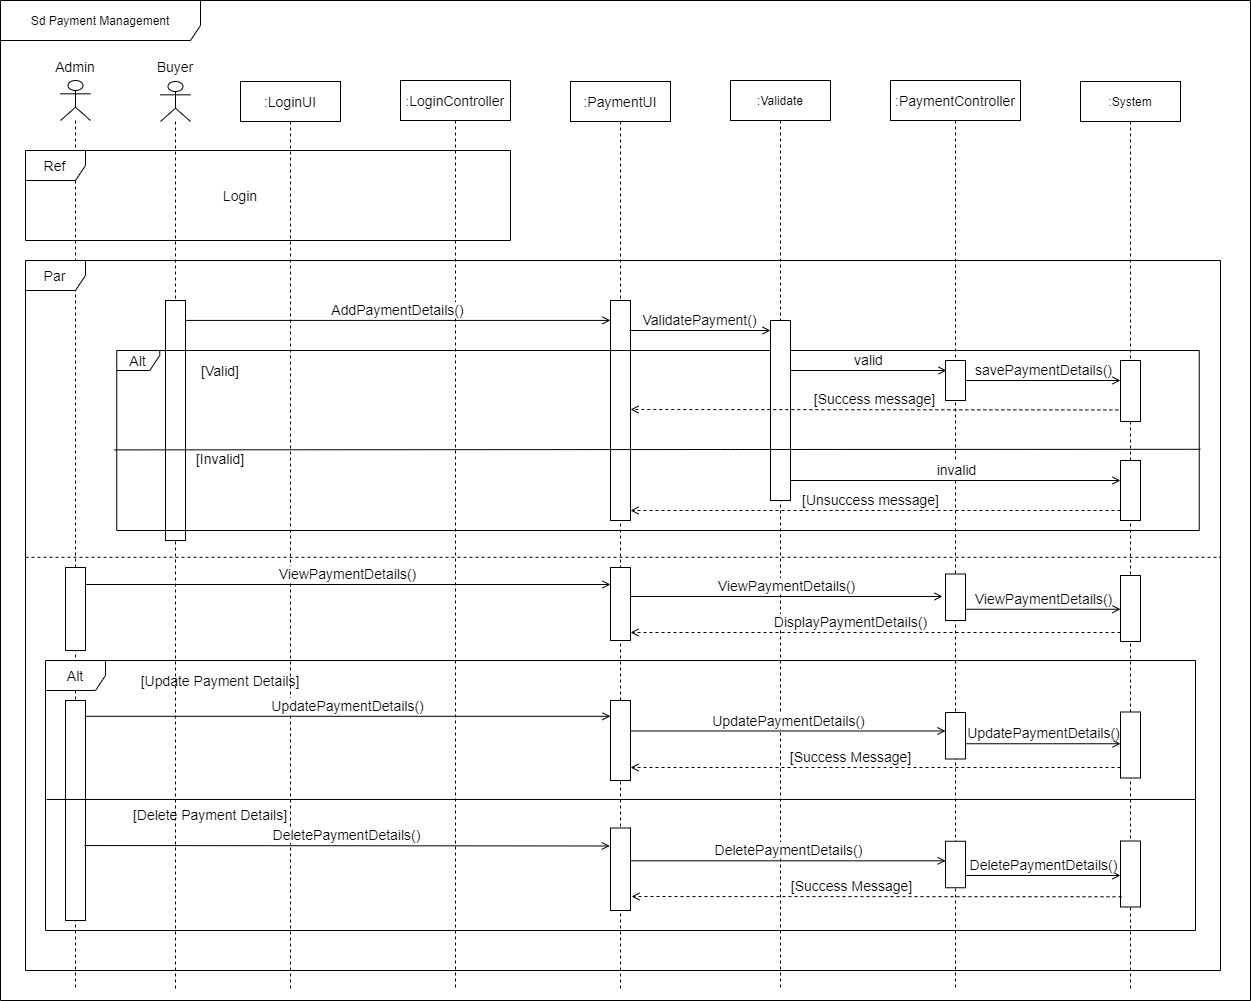

The diagram above was exported from draw.io. Its source (the exported page's mxGraphModel, read from the mxfile embedded in the PNG):
<mxGraphModel dx="1736" dy="964" grid="1" gridSize="10" guides="1" tooltips="1" connect="1" arrows="1" fold="1" page="1" pageScale="1" pageWidth="850" pageHeight="1100" math="0" shadow="0">
  <root>
    <mxCell id="0" />
    <mxCell id="1" parent="0" />
    <mxCell id="AmxDRVlANlI4gD170Efg-1" value="Sd Payment Management" style="shape=umlFrame;whiteSpace=wrap;html=1;width=200;height=40;" parent="1" vertex="1">
      <mxGeometry x="40" y="40" width="1250" height="1000" as="geometry" />
    </mxCell>
    <mxCell id="AmxDRVlANlI4gD170Efg-2" value="" style="shape=umlLifeline;participant=umlActor;perimeter=lifelinePerimeter;whiteSpace=wrap;html=1;container=1;collapsible=0;recursiveResize=0;verticalAlign=top;spacingTop=36;outlineConnect=0;" parent="1" vertex="1">
      <mxGeometry x="100" y="120" width="30" height="910" as="geometry" />
    </mxCell>
    <mxCell id="AmxDRVlANlI4gD170Efg-3" value="" style="shape=umlLifeline;participant=umlActor;perimeter=lifelinePerimeter;whiteSpace=wrap;html=1;container=1;collapsible=0;recursiveResize=0;verticalAlign=top;spacingTop=36;outlineConnect=0;" parent="1" vertex="1">
      <mxGeometry x="200" y="121" width="30" height="909" as="geometry" />
    </mxCell>
    <mxCell id="AmxDRVlANlI4gD170Efg-4" value="&lt;font style=&quot;font-size: 14px&quot;&gt;Admin&lt;/font&gt;" style="text;html=1;strokeColor=none;fillColor=none;align=center;verticalAlign=middle;whiteSpace=wrap;rounded=0;" parent="1" vertex="1">
      <mxGeometry x="95" y="96" width="40" height="20" as="geometry" />
    </mxCell>
    <mxCell id="AmxDRVlANlI4gD170Efg-5" value="&lt;font style=&quot;font-size: 14px&quot;&gt;Buyer&lt;/font&gt;" style="text;html=1;strokeColor=none;fillColor=none;align=center;verticalAlign=middle;whiteSpace=wrap;rounded=0;" parent="1" vertex="1">
      <mxGeometry x="195" y="96" width="40" height="20" as="geometry" />
    </mxCell>
    <mxCell id="AmxDRVlANlI4gD170Efg-6" value="&lt;font style=&quot;font-size: 14px&quot;&gt;:&lt;font&gt;LoginUI&lt;/font&gt;&lt;/font&gt;" style="shape=umlLifeline;perimeter=lifelinePerimeter;whiteSpace=wrap;html=1;container=1;collapsible=0;recursiveResize=0;outlineConnect=0;" parent="1" vertex="1">
      <mxGeometry x="280" y="121" width="100" height="909" as="geometry" />
    </mxCell>
    <mxCell id="AmxDRVlANlI4gD170Efg-7" value=":&lt;font style=&quot;font-size: 14px&quot;&gt;LoginController&lt;/font&gt;" style="shape=umlLifeline;perimeter=lifelinePerimeter;whiteSpace=wrap;html=1;container=1;collapsible=0;recursiveResize=0;outlineConnect=0;" parent="1" vertex="1">
      <mxGeometry x="440" y="120" width="110" height="910" as="geometry" />
    </mxCell>
    <mxCell id="AmxDRVlANlI4gD170Efg-8" value="&lt;font style=&quot;font-size: 14px&quot;&gt;:PaymentUI&lt;/font&gt;" style="shape=umlLifeline;perimeter=lifelinePerimeter;whiteSpace=wrap;html=1;container=1;collapsible=0;recursiveResize=0;outlineConnect=0;" parent="1" vertex="1">
      <mxGeometry x="610" y="121" width="100" height="909" as="geometry" />
    </mxCell>
    <mxCell id="AmxDRVlANlI4gD170Efg-9" value="&lt;font style=&quot;font-size: 14px&quot;&gt;:PaymentController&lt;/font&gt;" style="shape=umlLifeline;perimeter=lifelinePerimeter;whiteSpace=wrap;html=1;container=1;collapsible=0;recursiveResize=0;outlineConnect=0;" parent="1" vertex="1">
      <mxGeometry x="930" y="120" width="130" height="910" as="geometry" />
    </mxCell>
    <mxCell id="AmxDRVlANlI4gD170Efg-11" value="&lt;font style=&quot;font-size: 14px&quot;&gt;Ref&lt;/font&gt;" style="shape=umlFrame;whiteSpace=wrap;html=1;" parent="1" vertex="1">
      <mxGeometry x="65" y="190" width="485" height="90" as="geometry" />
    </mxCell>
    <mxCell id="AmxDRVlANlI4gD170Efg-12" value="&lt;font style=&quot;font-size: 14px&quot;&gt;Login&lt;/font&gt;" style="text;html=1;strokeColor=none;fillColor=none;align=center;verticalAlign=middle;whiteSpace=wrap;rounded=0;" parent="1" vertex="1">
      <mxGeometry x="260" y="225" width="40" height="20" as="geometry" />
    </mxCell>
    <mxCell id="AmxDRVlANlI4gD170Efg-13" value="&lt;font style=&quot;font-size: 14px&quot;&gt;Par&lt;/font&gt;" style="shape=umlFrame;whiteSpace=wrap;html=1;" parent="1" vertex="1">
      <mxGeometry x="65" y="300" width="1195" height="710" as="geometry" />
    </mxCell>
    <mxCell id="AmxDRVlANlI4gD170Efg-14" value="" style="html=1;points=[];perimeter=orthogonalPerimeter;" parent="1" vertex="1">
      <mxGeometry x="205" y="340" width="20" height="240" as="geometry" />
    </mxCell>
    <mxCell id="AmxDRVlANlI4gD170Efg-15" value="" style="html=1;points=[];perimeter=orthogonalPerimeter;" parent="1" vertex="1">
      <mxGeometry x="650" y="340" width="20" height="220" as="geometry" />
    </mxCell>
    <mxCell id="AmxDRVlANlI4gD170Efg-18" value="&lt;font style=&quot;font-size: 14px&quot;&gt;AddPaymentDetails()&lt;/font&gt;" style="html=1;verticalAlign=bottom;endArrow=open;endFill=0;exitX=1;exitY=0.083;exitDx=0;exitDy=0;exitPerimeter=0;" parent="1" source="AmxDRVlANlI4gD170Efg-14" target="AmxDRVlANlI4gD170Efg-15" edge="1">
      <mxGeometry width="80" relative="1" as="geometry">
        <mxPoint x="250" y="360" as="sourcePoint" />
        <mxPoint x="440" y="450" as="targetPoint" />
      </mxGeometry>
    </mxCell>
    <mxCell id="AmxDRVlANlI4gD170Efg-19" value="&lt;span style=&quot;font-size: 14px&quot;&gt;ValidatePayment()&lt;/span&gt;" style="html=1;verticalAlign=bottom;endArrow=open;endFill=0;" parent="1" edge="1">
      <mxGeometry width="80" relative="1" as="geometry">
        <mxPoint x="669" y="370" as="sourcePoint" />
        <mxPoint x="810" y="370" as="targetPoint" />
      </mxGeometry>
    </mxCell>
    <mxCell id="MM0C2i2NR_KYBPrABxWR-1" value="&lt;font style=&quot;font-size: 14px&quot;&gt;Alt&lt;/font&gt;" style="shape=umlFrame;whiteSpace=wrap;html=1;width=43;height=20;" vertex="1" parent="1">
      <mxGeometry x="156.25" y="390" width="1082.5" height="180" as="geometry" />
    </mxCell>
    <mxCell id="MM0C2i2NR_KYBPrABxWR-2" value=":System" style="shape=umlLifeline;perimeter=lifelinePerimeter;whiteSpace=wrap;html=1;container=1;collapsible=0;recursiveResize=0;outlineConnect=0;" vertex="1" parent="1">
      <mxGeometry x="1120" y="121" width="100" height="909" as="geometry" />
    </mxCell>
    <mxCell id="MM0C2i2NR_KYBPrABxWR-4" value="" style="html=1;points=[];perimeter=orthogonalPerimeter;" vertex="1" parent="MM0C2i2NR_KYBPrABxWR-2">
      <mxGeometry x="40" y="279" width="20" height="61" as="geometry" />
    </mxCell>
    <mxCell id="MM0C2i2NR_KYBPrABxWR-19" value="" style="html=1;points=[];perimeter=orthogonalPerimeter;" vertex="1" parent="MM0C2i2NR_KYBPrABxWR-2">
      <mxGeometry x="40" y="494" width="20" height="66" as="geometry" />
    </mxCell>
    <mxCell id="AmxDRVlANlI4gD170Efg-10" value=":Validate" style="shape=umlLifeline;perimeter=lifelinePerimeter;whiteSpace=wrap;html=1;container=1;collapsible=0;recursiveResize=0;outlineConnect=0;" parent="1" vertex="1">
      <mxGeometry x="770" y="120" width="100" height="910" as="geometry" />
    </mxCell>
    <mxCell id="AmxDRVlANlI4gD170Efg-16" value="" style="html=1;points=[];perimeter=orthogonalPerimeter;" parent="AmxDRVlANlI4gD170Efg-10" vertex="1">
      <mxGeometry x="40" y="240" width="20" height="180" as="geometry" />
    </mxCell>
    <mxCell id="MM0C2i2NR_KYBPrABxWR-5" value="" style="html=1;points=[];perimeter=orthogonalPerimeter;" vertex="1" parent="1">
      <mxGeometry x="985" y="400" width="20" height="40" as="geometry" />
    </mxCell>
    <mxCell id="MM0C2i2NR_KYBPrABxWR-6" value="&lt;font style=&quot;font-size: 14px&quot;&gt;[Valid]&lt;/font&gt;" style="text;html=1;strokeColor=none;fillColor=none;align=center;verticalAlign=middle;whiteSpace=wrap;rounded=0;" vertex="1" parent="1">
      <mxGeometry x="240" y="400" width="40" height="20" as="geometry" />
    </mxCell>
    <mxCell id="MM0C2i2NR_KYBPrABxWR-7" value="" style="endArrow=none;html=1;exitX=-0.002;exitY=0.402;exitDx=0;exitDy=0;exitPerimeter=0;entryX=1.001;entryY=0.399;entryDx=0;entryDy=0;entryPerimeter=0;" edge="1" parent="1">
      <mxGeometry width="50" height="50" relative="1" as="geometry">
        <mxPoint x="154.08500000000004" y="489.39999999999986" as="sourcePoint" />
        <mxPoint x="1239.8325" y="488.79999999999995" as="targetPoint" />
        <Array as="points">
          <mxPoint x="770" y="489" />
        </Array>
      </mxGeometry>
    </mxCell>
    <mxCell id="MM0C2i2NR_KYBPrABxWR-8" value="&lt;font style=&quot;font-size: 14px&quot;&gt;valid&lt;/font&gt;" style="html=1;verticalAlign=bottom;endArrow=open;endFill=0;" edge="1" parent="1" source="AmxDRVlANlI4gD170Efg-16">
      <mxGeometry width="80" relative="1" as="geometry">
        <mxPoint x="835.5649999999998" y="410" as="sourcePoint" />
        <mxPoint x="986" y="410" as="targetPoint" />
      </mxGeometry>
    </mxCell>
    <mxCell id="MM0C2i2NR_KYBPrABxWR-9" value="&lt;font style=&quot;font-size: 14px&quot;&gt;savePaymentDetails()&lt;/font&gt;" style="html=1;verticalAlign=bottom;endArrow=open;endFill=0;" edge="1" parent="1" source="MM0C2i2NR_KYBPrABxWR-5" target="MM0C2i2NR_KYBPrABxWR-4">
      <mxGeometry width="80" relative="1" as="geometry">
        <mxPoint x="900" y="280" as="sourcePoint" />
        <mxPoint x="980" y="280" as="targetPoint" />
      </mxGeometry>
    </mxCell>
    <mxCell id="MM0C2i2NR_KYBPrABxWR-10" value="&lt;font style=&quot;font-size: 14px&quot;&gt;[Invalid]&lt;/font&gt;" style="text;html=1;strokeColor=none;fillColor=none;align=center;verticalAlign=middle;whiteSpace=wrap;rounded=0;" vertex="1" parent="1">
      <mxGeometry x="240" y="488" width="40" height="20" as="geometry" />
    </mxCell>
    <mxCell id="MM0C2i2NR_KYBPrABxWR-11" value="&lt;font style=&quot;font-size: 14px&quot;&gt;invalid&lt;/font&gt;" style="html=1;verticalAlign=bottom;endArrow=open;endFill=0;" edge="1" parent="1" target="MM0C2i2NR_KYBPrABxWR-13">
      <mxGeometry width="80" relative="1" as="geometry">
        <mxPoint x="830" y="520" as="sourcePoint" />
        <mxPoint x="669.9975" y="520" as="targetPoint" />
      </mxGeometry>
    </mxCell>
    <mxCell id="MM0C2i2NR_KYBPrABxWR-12" value="&lt;font style=&quot;font-size: 14px&quot;&gt;[Success message]&lt;/font&gt;" style="html=1;verticalAlign=bottom;endArrow=open;endFill=0;dashed=1;exitX=-0.109;exitY=0.811;exitDx=0;exitDy=0;exitPerimeter=0;" edge="1" parent="1" source="MM0C2i2NR_KYBPrABxWR-4">
      <mxGeometry width="80" relative="1" as="geometry">
        <mxPoint x="1089.56" y="459.40999999999997" as="sourcePoint" />
        <mxPoint x="670" y="449" as="targetPoint" />
      </mxGeometry>
    </mxCell>
    <mxCell id="MM0C2i2NR_KYBPrABxWR-13" value="" style="html=1;points=[];perimeter=orthogonalPerimeter;" vertex="1" parent="1">
      <mxGeometry x="1160" y="500" width="20" height="60" as="geometry" />
    </mxCell>
    <mxCell id="MM0C2i2NR_KYBPrABxWR-14" value="&lt;font style=&quot;font-size: 14px&quot;&gt;[Unsuccess message]&lt;/font&gt;" style="html=1;verticalAlign=bottom;endArrow=open;endFill=0;dashed=1;" edge="1" parent="1" source="MM0C2i2NR_KYBPrABxWR-13">
      <mxGeometry x="0.0204" width="80" relative="1" as="geometry">
        <mxPoint x="985" y="550.471" as="sourcePoint" />
        <mxPoint x="670" y="550" as="targetPoint" />
        <mxPoint as="offset" />
      </mxGeometry>
    </mxCell>
    <mxCell id="MM0C2i2NR_KYBPrABxWR-15" value="" style="endArrow=none;html=1;dashed=1;exitX=0;exitY=0.418;exitDx=0;exitDy=0;exitPerimeter=0;entryX=1;entryY=0.418;entryDx=0;entryDy=0;entryPerimeter=0;" edge="1" parent="1" source="AmxDRVlANlI4gD170Efg-13" target="AmxDRVlANlI4gD170Efg-13">
      <mxGeometry width="50" height="50" relative="1" as="geometry">
        <mxPoint x="690" y="590" as="sourcePoint" />
        <mxPoint x="740" y="540" as="targetPoint" />
      </mxGeometry>
    </mxCell>
    <mxCell id="MM0C2i2NR_KYBPrABxWR-16" value="" style="html=1;points=[];perimeter=orthogonalPerimeter;" vertex="1" parent="1">
      <mxGeometry x="105" y="607" width="20" height="83" as="geometry" />
    </mxCell>
    <mxCell id="MM0C2i2NR_KYBPrABxWR-18" value="" style="html=1;points=[];perimeter=orthogonalPerimeter;" vertex="1" parent="1">
      <mxGeometry x="985" y="613.5" width="20" height="46.5" as="geometry" />
    </mxCell>
    <mxCell id="MM0C2i2NR_KYBPrABxWR-21" value="&lt;font style=&quot;font-size: 14px&quot;&gt;ViewPaymentDetails()&lt;/font&gt;" style="html=1;verticalAlign=bottom;endArrow=open;endFill=0;" edge="1" parent="1">
      <mxGeometry width="80" relative="1" as="geometry">
        <mxPoint x="125" y="624" as="sourcePoint" />
        <mxPoint x="650" y="624" as="targetPoint" />
      </mxGeometry>
    </mxCell>
    <mxCell id="MM0C2i2NR_KYBPrABxWR-22" value="&lt;font style=&quot;font-size: 14px&quot;&gt;ViewPaymentDetails()&lt;/font&gt;" style="html=1;verticalAlign=bottom;endArrow=open;endFill=0;entryX=-0.15;entryY=0.744;entryDx=0;entryDy=0;entryPerimeter=0;" edge="1" parent="1">
      <mxGeometry width="80" relative="1" as="geometry">
        <mxPoint x="670" y="635.9760000000001" as="sourcePoint" />
        <mxPoint x="982" y="635.9760000000001" as="targetPoint" />
      </mxGeometry>
    </mxCell>
    <mxCell id="MM0C2i2NR_KYBPrABxWR-23" value="&lt;font style=&quot;font-size: 14px&quot;&gt;ViewPaymentDetails()&lt;/font&gt;" style="html=1;verticalAlign=bottom;endArrow=open;endFill=0;" edge="1" parent="1">
      <mxGeometry width="80" relative="1" as="geometry">
        <mxPoint x="1005" y="648.75" as="sourcePoint" />
        <mxPoint x="1160" y="648.75" as="targetPoint" />
      </mxGeometry>
    </mxCell>
    <mxCell id="MM0C2i2NR_KYBPrABxWR-24" value="&lt;font style=&quot;font-size: 14px&quot;&gt;DisplayPaymentDetails()&lt;/font&gt;" style="html=1;verticalAlign=bottom;endArrow=open;endFill=0;dashed=1;" edge="1" parent="1">
      <mxGeometry x="0.102" width="80" relative="1" as="geometry">
        <mxPoint x="1160" y="671.9999999999998" as="sourcePoint" />
        <mxPoint x="670" y="671.9999999999998" as="targetPoint" />
        <mxPoint as="offset" />
      </mxGeometry>
    </mxCell>
    <mxCell id="MM0C2i2NR_KYBPrABxWR-25" value="&lt;font style=&quot;font-size: 14px&quot;&gt;Alt&lt;/font&gt;" style="shape=umlFrame;whiteSpace=wrap;html=1;" vertex="1" parent="1">
      <mxGeometry x="85" y="700" width="1150" height="270" as="geometry" />
    </mxCell>
    <mxCell id="MM0C2i2NR_KYBPrABxWR-27" value="&lt;font style=&quot;font-size: 14px&quot;&gt;[Update Payment Details]&lt;/font&gt;" style="text;html=1;strokeColor=none;fillColor=none;align=center;verticalAlign=middle;whiteSpace=wrap;rounded=0;" vertex="1" parent="1">
      <mxGeometry x="145" y="710" width="230" height="20" as="geometry" />
    </mxCell>
    <mxCell id="MM0C2i2NR_KYBPrABxWR-29" value="" style="html=1;points=[];perimeter=orthogonalPerimeter;" vertex="1" parent="1">
      <mxGeometry x="105" y="740" width="20" height="220" as="geometry" />
    </mxCell>
    <mxCell id="MM0C2i2NR_KYBPrABxWR-30" value="" style="endArrow=none;html=1;exitX=0.001;exitY=0.648;exitDx=0;exitDy=0;exitPerimeter=0;entryX=1;entryY=0.648;entryDx=0;entryDy=0;entryPerimeter=0;" edge="1" parent="1">
      <mxGeometry width="50" height="50" relative="1" as="geometry">
        <mxPoint x="86.15000000000009" y="838.96" as="sourcePoint" />
        <mxPoint x="1235" y="838.96" as="targetPoint" />
        <Array as="points" />
      </mxGeometry>
    </mxCell>
    <mxCell id="MM0C2i2NR_KYBPrABxWR-31" value="&lt;font style=&quot;font-size: 14px&quot;&gt;UpdatePaymentDetails()&lt;/font&gt;" style="html=1;verticalAlign=bottom;endArrow=open;endFill=0;exitX=0.975;exitY=0.183;exitDx=0;exitDy=0;exitPerimeter=0;" edge="1" parent="1">
      <mxGeometry width="80" relative="1" as="geometry">
        <mxPoint x="124.49999999999989" y="755.79" as="sourcePoint" />
        <mxPoint x="650" y="755.79" as="targetPoint" />
      </mxGeometry>
    </mxCell>
    <mxCell id="MM0C2i2NR_KYBPrABxWR-32" value="" style="html=1;points=[];perimeter=orthogonalPerimeter;" vertex="1" parent="1">
      <mxGeometry x="650" y="867.5" width="20" height="82.5" as="geometry" />
    </mxCell>
    <mxCell id="MM0C2i2NR_KYBPrABxWR-33" value="" style="html=1;points=[];perimeter=orthogonalPerimeter;" vertex="1" parent="1">
      <mxGeometry x="985" y="752" width="20" height="46.5" as="geometry" />
    </mxCell>
    <mxCell id="MM0C2i2NR_KYBPrABxWR-34" value="" style="html=1;points=[];perimeter=orthogonalPerimeter;" vertex="1" parent="1">
      <mxGeometry x="985" y="880.75" width="20" height="46.5" as="geometry" />
    </mxCell>
    <mxCell id="MM0C2i2NR_KYBPrABxWR-35" value="" style="html=1;points=[];perimeter=orthogonalPerimeter;" vertex="1" parent="1">
      <mxGeometry x="1160" y="751.5" width="20" height="66" as="geometry" />
    </mxCell>
    <mxCell id="MM0C2i2NR_KYBPrABxWR-36" value="" style="html=1;points=[];perimeter=orthogonalPerimeter;" vertex="1" parent="1">
      <mxGeometry x="1160" y="880.5" width="20" height="66" as="geometry" />
    </mxCell>
    <mxCell id="MM0C2i2NR_KYBPrABxWR-37" value="" style="html=1;points=[];perimeter=orthogonalPerimeter;" vertex="1" parent="1">
      <mxGeometry x="650" y="740" width="20" height="80" as="geometry" />
    </mxCell>
    <mxCell id="MM0C2i2NR_KYBPrABxWR-38" value="" style="html=1;points=[];perimeter=orthogonalPerimeter;" vertex="1" parent="1">
      <mxGeometry x="650" y="607" width="20" height="73" as="geometry" />
    </mxCell>
    <mxCell id="MM0C2i2NR_KYBPrABxWR-39" value="&lt;font style=&quot;font-size: 14px&quot;&gt;UpdatePaymentDetails()&lt;/font&gt;" style="html=1;verticalAlign=bottom;endArrow=open;endFill=0;" edge="1" parent="1">
      <mxGeometry width="80" relative="1" as="geometry">
        <mxPoint x="670" y="770.5" as="sourcePoint" />
        <mxPoint x="985" y="770.5" as="targetPoint" />
      </mxGeometry>
    </mxCell>
    <mxCell id="MM0C2i2NR_KYBPrABxWR-40" value="&lt;font style=&quot;font-size: 14px&quot;&gt;UpdatePaymentDetails()&lt;/font&gt;" style="html=1;verticalAlign=bottom;endArrow=open;endFill=0;" edge="1" parent="1">
      <mxGeometry width="80" relative="1" as="geometry">
        <mxPoint x="1005" y="783.25" as="sourcePoint" />
        <mxPoint x="1160" y="783.25" as="targetPoint" />
      </mxGeometry>
    </mxCell>
    <mxCell id="MM0C2i2NR_KYBPrABxWR-41" value="&lt;span style=&quot;font-size: 14px&quot;&gt;[Success Message]&lt;/span&gt;" style="html=1;verticalAlign=bottom;endArrow=open;endFill=0;dashed=1;" edge="1" parent="1">
      <mxGeometry x="0.102" width="80" relative="1" as="geometry">
        <mxPoint x="1160" y="807" as="sourcePoint" />
        <mxPoint x="670" y="807" as="targetPoint" />
        <mxPoint as="offset" />
      </mxGeometry>
    </mxCell>
    <mxCell id="MM0C2i2NR_KYBPrABxWR-42" value="&lt;font style=&quot;font-size: 14px&quot;&gt;[Delete Payment Details]&lt;/font&gt;" style="text;html=1;strokeColor=none;fillColor=none;align=center;verticalAlign=middle;whiteSpace=wrap;rounded=0;" vertex="1" parent="1">
      <mxGeometry x="135" y="843.5" width="230" height="20" as="geometry" />
    </mxCell>
    <mxCell id="MM0C2i2NR_KYBPrABxWR-43" value="&lt;font style=&quot;font-size: 14px&quot;&gt;DeletePaymentDetails()&lt;/font&gt;" style="html=1;verticalAlign=bottom;endArrow=open;endFill=0;exitX=0.95;exitY=0.682;exitDx=0;exitDy=0;exitPerimeter=0;entryX=-0.036;entryY=0.356;entryDx=0;entryDy=0;entryPerimeter=0;" edge="1" parent="1">
      <mxGeometry width="80" relative="1" as="geometry">
        <mxPoint x="124" y="885.04" as="sourcePoint" />
        <mxPoint x="649.28" y="885.488" as="targetPoint" />
      </mxGeometry>
    </mxCell>
    <mxCell id="MM0C2i2NR_KYBPrABxWR-46" value="&lt;font style=&quot;font-size: 14px&quot;&gt;DeletePaymentDetails()&lt;/font&gt;" style="html=1;verticalAlign=bottom;endArrow=open;endFill=0;entryX=0.007;entryY=0.808;entryDx=0;entryDy=0;entryPerimeter=0;" edge="1" parent="1">
      <mxGeometry width="80" relative="1" as="geometry">
        <mxPoint x="670" y="900.3219999999999" as="sourcePoint" />
        <mxPoint x="985.1399999999999" y="900.3219999999999" as="targetPoint" />
      </mxGeometry>
    </mxCell>
    <mxCell id="MM0C2i2NR_KYBPrABxWR-47" value="&lt;font style=&quot;font-size: 14px&quot;&gt;DeletePaymentDetails()&lt;/font&gt;" style="html=1;verticalAlign=bottom;endArrow=open;endFill=0;" edge="1" parent="1">
      <mxGeometry width="80" relative="1" as="geometry">
        <mxPoint x="1004.9999999999998" y="915" as="sourcePoint" />
        <mxPoint x="1159.9999999999998" y="915" as="targetPoint" />
      </mxGeometry>
    </mxCell>
    <mxCell id="MM0C2i2NR_KYBPrABxWR-48" value="&lt;span style=&quot;font-size: 14px&quot;&gt;[Success Message]&lt;/span&gt;" style="html=1;verticalAlign=bottom;endArrow=open;endFill=0;dashed=1;exitX=0.05;exitY=0.845;exitDx=0;exitDy=0;exitPerimeter=0;" edge="1" parent="1" source="MM0C2i2NR_KYBPrABxWR-36">
      <mxGeometry x="0.102" width="80" relative="1" as="geometry">
        <mxPoint x="1169.9999999999998" y="940.5" as="sourcePoint" />
        <mxPoint x="671" y="936" as="targetPoint" />
        <mxPoint as="offset" />
      </mxGeometry>
    </mxCell>
  </root>
</mxGraphModel>